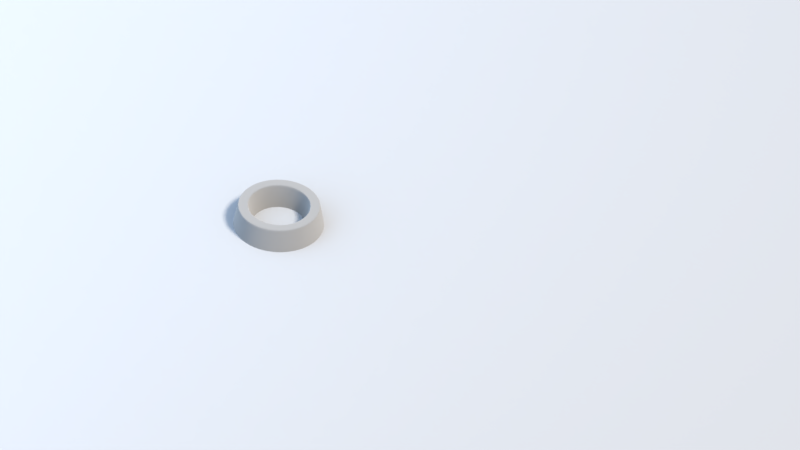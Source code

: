 # Source: logo_blender.blend  (saved by Blender 2.77.0; exported with 4.5.12 LTS)
import bpy
from mathutils import Matrix  # noqa: F401  (used for matrix-valued properties, if any)

bpy.ops.wm.read_factory_settings(use_empty=True)
scene = bpy.context.scene
scene.name = 'Scene'

# ---- collections
col_collection_1 = bpy.data.collections.new('Collection 1'); scene.collection.children.link(col_collection_1)

# ---- materials (node trees are filled in below, after node groups)
mat_material_003 = bpy.data.materials.new('Material.003')
mat_material_003.alpha_threshold = 0.0
mat_material_003.roughness = 0.5
mat_material_001 = bpy.data.materials.new('Material.001')
mat_material_001.alpha_threshold = 0.0
mat_material_001.roughness = 0.5
mat_material_002 = bpy.data.materials.new('Material.002')
mat_material_002.alpha_threshold = 0.0
mat_material_002.roughness = 0.5

# ---- material node trees
mat_material_003.use_nodes = True; mat_material_003.node_tree.nodes.clear()
_N = mat_material_003.node_tree.nodes; _L = mat_material_003.node_tree.links
n0 = _N.new('ShaderNodeOutputMaterial'); n0.name = 'Material Output'; n0.location = (300, 300)
n1 = _N.new('ShaderNodeEmission'); n1.name = 'Emission'; n1.location = (10, 300)
n1.inputs[0].default_value = (0.3953, 0.5577, 0.8, 1.0)
n1.inputs[1].default_value = 4.0
_L.new(n1.outputs[0], n0.inputs[0])
n0.is_active_output = True
mat_material_001.use_nodes = True; mat_material_001.node_tree.nodes.clear()
_N = mat_material_001.node_tree.nodes; _L = mat_material_001.node_tree.links
n0 = _N.new('ShaderNodeOutputMaterial'); n0.name = 'Material Output'; n0.location = (300, 300)
n1 = _N.new('ShaderNodeBsdfDiffuse'); n1.name = 'Diffuse BSDF'; n1.location = (10, 300)
n1.inputs[0].default_value = (0.3751, 0.3751, 0.3751, 1.0)
n1.inputs[1].default_value = 1.0
_L.new(n1.outputs[0], n0.inputs[0])
n0.is_active_output = True
mat_material_002.use_nodes = True; mat_material_002.node_tree.nodes.clear()
_N = mat_material_002.node_tree.nodes; _L = mat_material_002.node_tree.links
n0 = _N.new('ShaderNodeOutputMaterial'); n0.name = 'Material Output'; n0.location = (300, 300)
n1 = _N.new('ShaderNodeBsdfDiffuse'); n1.name = 'Diffuse BSDF'; n1.location = (10, 300)
n1.inputs[0].default_value = (0.2668, 0.255, 0.2386, 1.0)
n1.inputs[1].default_value = 1.0
_L.new(n1.outputs[0], n0.inputs[0])
n0.is_active_output = True

# ---- world
world_world = bpy.data.worlds.new('World'); scene.world = world_world
world_world.color = (0.6515, 0.7735, 1.0)
world_world.use_sun_shadow = False
world_world.sun_shadow_jitter_overblur = 0.0
world_world.cycles.sampling_method = 'MANUAL'
world_world.light_settings.ao_factor = 0.4
world_world.light_settings.distance = 1.0

# ---- cameras
cam_camera = bpy.data.cameras.new('Camera')
cam_camera.type = 'ORTHO'
cam_camera.clip_end = 100.0
cam_camera.lens = 22.93
cam_camera.sensor_width = 32.0
cam_camera.sensor_height = 18.0
cam_camera.ortho_scale = 50.51
cam_camera.dof.focus_distance = 0.0

# ---- lights
light_sun = bpy.data.lights.new('Sun', 'SUN')
light_sun.color = (1.0, 0.9345, 0.8472)
light_sun.transmission_factor = 0.0
light_sun.angle = 0.1993
light_sun.energy = 5.0
light_sun.shadow_buffer_clip_start = 0.5
light_sun.shadow_soft_size = 0.1
light_sun.shadow_cascade_max_distance = 1000.0

# ---- meshes
me_plane_001 = bpy.data.meshes.new('Plane.001')
me_plane_001.from_pydata([(-1.0, -1.0, 0.0), (1.0, -1.0, 0.0), (-1.0, 1.0, 0.0), (1.0, 1.0, 0.0)], [], [(0, 1, 3, 2)])
me_plane_001.materials.append(mat_material_003)
me_plane_001.use_remesh_preserve_volume = False
me_plane_001.use_remesh_preserve_attributes = False
me_plane_001.use_mirror_vertex_groups = False
me_plane_001.update()
me_plane = bpy.data.meshes.new('Plane')
me_plane.from_pydata([(-1.0, -1.0, 0.0), (1.0, -1.0, 0.0), (-1.0, 1.0, 0.0), (1.0, 1.0, 0.0)], [], [(0, 1, 3, 2)])
me_plane.materials.append(mat_material_001)
me_plane.use_remesh_preserve_volume = False
me_plane.use_remesh_preserve_attributes = False
me_plane.use_mirror_vertex_groups = False
me_plane.update()
me_cylinder = bpy.data.meshes.new('Cylinder')
me_cylinder.from_pydata([(1.207e-06, 2.888, -0.06587), (1.048e-06, 2.605, 1.76), (0.2831, 2.874, -0.06587), (0.2553, 2.592, 1.76), (0.5635, 2.833, -0.06587), (0.5081, 2.554, 1.76), (0.8384, 2.764, -0.06587), (0.756, 2.492, 1.76), (1.105, 2.668, -0.06587), (0.9967, 2.406, 1.76), (1.362, 2.547, -0.06587), (1.228, 2.297, 1.76), (1.605, 2.402, -0.06587), (1.447, 2.166, 1.76), (1.832, 2.233, -0.06587), (1.652, 2.013, 1.76), (2.042, 2.042, -0.06587), (1.842, 1.842, 1.76), (2.233, 1.832, -0.06587), (2.013, 1.652, 1.76), (2.402, 1.605, -0.06587), (2.166, 1.447, 1.76), (2.547, 1.362, -0.06587), (2.297, 1.228, 1.76), (2.668, 1.105, -0.06587), (2.406, 0.9967, 1.76), (2.764, 0.8384, -0.06587), (2.492, 0.756, 1.76), (2.833, 0.5635, -0.06587), (2.554, 0.5081, 1.76), (2.874, 0.2831, -0.06587), (2.592, 0.2553, 1.76), (2.888, -8.048e-09, -0.06587), (2.605, -2.653e-08, 1.76), (2.874, -0.2831, -0.06587), (2.592, -0.2553, 1.76), (2.833, -0.5635, -0.06587), (2.554, -0.5081, 1.76), (2.764, -0.8384, -0.06587), (2.492, -0.756, 1.76), (2.668, -1.105, -0.06587), (2.406, -0.9967, 1.76), (2.547, -1.362, -0.06587), (2.297, -1.228, 1.76), (2.402, -1.605, -0.06587), (2.166, -1.447, 1.76), (2.233, -1.832, -0.06587), (2.013, -1.652, 1.76), (2.042, -2.042, -0.06587), (1.842, -1.842, 1.76), (1.832, -2.233, -0.06587), (1.652, -2.013, 1.76), (1.605, -2.402, -0.06587), (1.447, -2.166, 1.76), (1.362, -2.547, -0.06587), (1.228, -2.297, 1.76), (1.105, -2.668, -0.06587), (0.9967, -2.406, 1.76), (0.8384, -2.764, -0.06587), (0.756, -2.492, 1.76), (0.5635, -2.833, -0.06587), (0.5081, -2.554, 1.76), (0.2831, -2.874, -0.06587), (0.2553, -2.592, 1.76), (-1.112e-06, -2.888, -0.06587), (-1.042e-06, -2.605, 1.76), (-0.2831, -2.874, -0.06587), (-0.2553, -2.592, 1.76), (-0.5635, -2.833, -0.06587), (-0.5081, -2.554, 1.76), (-0.8384, -2.764, -0.06587), (-0.7561, -2.492, 1.76), (-1.105, -2.668, -0.06587), (-0.9967, -2.406, 1.76), (-1.362, -2.547, -0.06587), (-1.228, -2.297, 1.76), (-1.605, -2.402, -0.06587), (-1.447, -2.166, 1.76), (-1.832, -2.233, -0.06587), (-1.652, -2.013, 1.76), (-2.042, -2.042, -0.06587), (-1.842, -1.842, 1.76), (-2.233, -1.832, -0.06587), (-2.013, -1.652, 1.76), (-2.402, -1.605, -0.06587), (-2.166, -1.447, 1.76), (-2.547, -1.362, -0.06587), (-2.297, -1.228, 1.76), (-2.668, -1.105, -0.06587), (-2.406, -0.9967, 1.76), (-2.764, -0.8384, -0.06587), (-2.492, -0.756, 1.76), (-2.833, -0.5635, -0.06587), (-2.554, -0.5081, 1.76), (-2.874, -0.2831, -0.06587), (-2.592, -0.2553, 1.76), (-2.888, -8.803e-07, -0.06587), (-2.605, -8.131e-07, 1.76), (-2.874, 0.2831, -0.06587), (-2.592, 0.2553, 1.76), (-2.833, 0.5635, -0.06587), (-2.554, 0.5081, 1.76), (-2.764, 0.8384, -0.06587), (-2.492, 0.756, 1.76), (-2.668, 1.105, -0.06587), (-2.406, 0.9967, 1.76), (-2.547, 1.362, -0.06587), (-2.297, 1.228, 1.76), (-2.402, 1.605, -0.06587), (-2.166, 1.447, 1.76), (-2.233, 1.832, -0.06587), (-2.013, 1.652, 1.76), (-2.042, 2.042, -0.06587), (-1.842, 1.842, 1.76), (-1.832, 2.233, -0.06587), (-1.652, 2.013, 1.76), (-1.605, 2.402, -0.06587), (-1.447, 2.166, 1.76), (-1.362, 2.547, -0.06587), (-1.228, 2.297, 1.76), (-1.105, 2.668, -0.06587), (-0.9967, 2.406, 1.76), (-0.8384, 2.764, -0.06587), (-0.7561, 2.492, 1.76), (-0.5635, 2.833, -0.06587), (-0.5081, 2.554, 1.76), (-0.2831, 2.874, -0.06587), (-0.2553, 2.592, 1.76), (0.1933, 1.962, 1.76), (6.688e-07, 1.972, 1.76), (0.3846, 1.934, 1.76), (0.5723, 1.887, 1.76), (0.7545, 1.822, 1.76), (0.9294, 1.739, 1.76), (1.095, 1.639, 1.76), (1.251, 1.524, 1.76), (1.394, 1.394, 1.76), (1.524, 1.251, 1.76), (1.639, 1.095, 1.76), (1.739, 0.9294, 1.76), (1.822, 0.7545, 1.76), (1.887, 0.5723, 1.76), (1.934, 0.3846, 1.76), (1.962, 0.1933, 1.76), (1.972, -8.4e-08, 1.76), (1.962, -0.1933, 1.76), (1.934, -0.3846, 1.76), (1.887, -0.5723, 1.76), (1.822, -0.7545, 1.76), (1.739, -0.9294, 1.76), (1.639, -1.095, 1.76), (1.524, -1.251, 1.76), (1.394, -1.394, 1.76), (1.251, -1.524, 1.76), (1.095, -1.639, 1.76), (0.9294, -1.739, 1.76), (0.7545, -1.822, 1.76), (0.5723, -1.887, 1.76), (0.3846, -1.934, 1.76), (0.1933, -1.962, 1.76), (-9.137e-07, -1.972, 1.76), (-0.1933, -1.962, 1.76), (-0.3846, -1.934, 1.76), (-0.5723, -1.887, 1.76), (-0.7545, -1.822, 1.76), (-0.9294, -1.739, 1.76), (-1.095, -1.639, 1.76), (-1.251, -1.524, 1.76), (-1.394, -1.394, 1.76), (-1.524, -1.251, 1.76), (-1.639, -1.095, 1.76), (-1.739, -0.9294, 1.76), (-1.822, -0.7545, 1.76), (-1.887, -0.5723, 1.76), (-1.934, -0.3846, 1.76), (-1.962, -0.1933, 1.76), (-1.972, -6.794e-07, 1.76), (-1.962, 0.1933, 1.76), (-1.934, 0.3846, 1.76), (-1.887, 0.5723, 1.76), (-1.822, 0.7545, 1.76), (-1.739, 0.9294, 1.76), (-1.639, 1.095, 1.76), (-1.524, 1.251, 1.76), (-1.394, 1.394, 1.76), (-1.251, 1.524, 1.76), (-1.095, 1.639, 1.76), (-0.9294, 1.739, 1.76), (-0.7545, 1.822, 1.76), (-0.5723, 1.887, 1.76), (-0.3846, 1.934, 1.76), (-0.1933, 1.962, 1.76), (0.163, 1.655, -0.07874), (4.789e-07, 1.663, -0.07874), (0.3244, 1.631, -0.07874), (0.4827, 1.591, -0.07874), (0.6363, 1.536, -0.07874), (0.7838, 1.466, -0.07874), (0.9238, 1.383, -0.07874), (1.055, 1.285, -0.07874), (1.176, 1.176, -0.07874), (1.285, 1.055, -0.07874), (1.383, 0.9238, -0.07874), (1.466, 0.7838, -0.07874), (1.536, 0.6363, -0.07874), (1.591, 0.4827, -0.07874), (1.631, 0.3244, -0.07874), (1.655, 0.163, -0.07874), (1.663, -1.047e-07, -0.07874), (1.655, -0.163, -0.07874), (1.631, -0.3244, -0.07874), (1.591, -0.4827, -0.07874), (1.536, -0.6363, -0.07874), (1.466, -0.7838, -0.07874), (1.383, -0.9238, -0.07874), (1.285, -1.055, -0.07874), (1.176, -1.176, -0.07874), (1.055, -1.285, -0.07874), (0.9238, -1.383, -0.07874), (0.7838, -1.466, -0.07874), (0.6363, -1.536, -0.07874), (0.4827, -1.591, -0.07874), (0.3244, -1.631, -0.07874), (0.163, -1.655, -0.07874), (-8.558e-07, -1.663, -0.07874), (-0.163, -1.655, -0.07874), (-0.3244, -1.631, -0.07874), (-0.4827, -1.591, -0.07874), (-0.6363, -1.536, -0.07874), (-0.7838, -1.466, -0.07874), (-0.9238, -1.383, -0.07874), (-1.055, -1.285, -0.07874), (-1.176, -1.176, -0.07874), (-1.285, -1.055, -0.07874), (-1.383, -0.9238, -0.07874), (-1.466, -0.7838, -0.07874), (-1.536, -0.6363, -0.07874), (-1.591, -0.4827, -0.07874), (-1.631, -0.3244, -0.07874), (-1.655, -0.163, -0.07874), (-1.663, -6.068e-07, -0.07874), (-1.655, 0.163, -0.07874), (-1.631, 0.3244, -0.07874), (-1.591, 0.4827, -0.07874), (-1.536, 0.6363, -0.07874), (-1.466, 0.7838, -0.07874), (-1.383, 0.9238, -0.07874), (-1.285, 1.055, -0.07874), (-1.176, 1.176, -0.07874), (-1.055, 1.285, -0.07874), (-0.9238, 1.383, -0.07874), (-0.7838, 1.466, -0.07874), (-0.6363, 1.536, -0.07874), (-0.4827, 1.591, -0.07874), (-0.3244, 1.631, -0.07874), (-0.163, 1.655, -0.07874), (1.057e-06, 2.621, 1.654), (0.2569, 2.608, 1.654), (0.5113, 2.571, 1.654), (0.7608, 2.508, 1.654), (1.003, 2.422, 1.654), (1.236, 2.312, 1.654), (1.456, 2.179, 1.654), (1.663, 2.026, 1.654), (1.853, 1.853, 1.654), (2.026, 1.663, 1.654), (2.179, 1.456, 1.654), (2.312, 1.236, 1.654), (2.422, 1.003, 1.654), (2.508, 0.7608, 1.654), (2.571, 0.5113, 1.654), (2.608, 0.2569, 1.654), (2.621, -2.545e-08, 1.654), (2.608, -0.2569, 1.654), (2.571, -0.5113, 1.654), (2.508, -0.7608, 1.654), (2.422, -1.003, 1.654), (2.312, -1.236, 1.654), (2.179, -1.456, 1.654), (2.026, -1.663, 1.654), (1.853, -1.853, 1.654), (1.663, -2.026, 1.654), (1.456, -2.179, 1.654), (1.236, -2.312, 1.654), (1.003, -2.422, 1.654), (0.7608, -2.508, 1.654), (0.5113, -2.571, 1.654), (0.2569, -2.608, 1.654), (-1.046e-06, -2.621, 1.654), (-0.2569, -2.608, 1.654), (-0.5113, -2.571, 1.654), (-0.7608, -2.508, 1.654), (-1.003, -2.422, 1.654), (-1.236, -2.312, 1.654), (-1.456, -2.179, 1.654), (-1.663, -2.026, 1.654), (-1.853, -1.853, 1.654), (-2.026, -1.663, 1.654), (-2.179, -1.456, 1.654), (-2.312, -1.236, 1.654), (-2.422, -1.003, 1.654), (-2.508, -0.7608, 1.654), (-2.571, -0.5113, 1.654), (-2.608, -0.2569, 1.654), (-2.621, -8.17e-07, 1.654), (-2.608, 0.2569, 1.654), (-2.571, 0.5113, 1.654), (-2.508, 0.7608, 1.654), (-2.422, 1.003, 1.654), (-2.312, 1.236, 1.654), (-2.179, 1.456, 1.654), (-2.026, 1.663, 1.654), (-1.853, 1.853, 1.654), (-1.663, 2.026, 1.654), (-1.456, 2.179, 1.654), (-1.236, 2.312, 1.654), (-1.003, 2.421, 1.654), (-0.7608, 2.508, 1.654), (-0.5113, 2.571, 1.654), (-0.2569, 2.608, 1.654), (0.27, 2.741, 0.7939), (0.5374, 2.702, 0.7939), (0.7996, 2.636, 0.7939), (1.054, 2.545, 0.7939), (1.299, 2.429, 0.7939), (1.53, 2.29, 0.7939), (1.748, 2.129, 0.7939), (1.948, 1.948, 0.7939), (2.129, 1.748, 0.7939), (2.29, 1.53, 0.7939), (2.429, 1.299, 0.7939), (2.545, 1.054, 0.7939), (2.636, 0.7996, 0.7939), (2.702, 0.5374, 0.7939), (2.741, 0.27, 0.7939), (2.755, -1.675e-08, 0.7939), (2.741, -0.27, 0.7939), (2.702, -0.5374, 0.7939), (2.636, -0.7996, 0.7939), (2.545, -1.054, 0.7939), (2.429, -1.299, 0.7939), (2.29, -1.53, 0.7939), (2.129, -1.748, 0.7939), (1.948, -1.948, 0.7939), (1.748, -2.129, 0.7939), (1.53, -2.29, 0.7939), (1.299, -2.429, 0.7939), (1.054, -2.545, 0.7939), (0.7996, -2.636, 0.7939), (0.5374, -2.702, 0.7939), (0.27, -2.741, 0.7939), (-1.079e-06, -2.755, 0.7939), (-0.27, -2.741, 0.7939), (-0.5374, -2.702, 0.7939), (-0.7996, -2.636, 0.7939), (-1.054, -2.545, 0.7939), (-1.299, -2.429, 0.7939), (-1.53, -2.29, 0.7939), (-1.748, -2.129, 0.7939), (-1.948, -1.948, 0.7939), (-2.129, -1.748, 0.7939), (-2.29, -1.53, 0.7939), (-2.429, -1.299, 0.7939), (-2.545, -1.054, 0.7939), (-2.636, -0.7996, 0.7939), (-2.702, -0.5374, 0.7939), (-2.741, -0.27, 0.7939), (-2.755, -8.486e-07, 0.7939), (-2.741, 0.27, 0.7939), (-2.702, 0.5374, 0.7939), (-2.636, 0.7996, 0.7939), (-2.545, 1.054, 0.7939), (-2.429, 1.299, 0.7939), (-2.29, 1.53, 0.7939), (-2.129, 1.748, 0.7939), (-1.948, 1.948, 0.7939), (-1.748, 2.129, 0.7939), (-1.53, 2.29, 0.7939), (-1.299, 2.429, 0.7939), (-1.054, 2.545, 0.7939), (-0.7996, 2.636, 0.7939), (-0.5374, 2.702, 0.7939), (-0.27, 2.741, 0.7939), (1.132e-06, 2.755, 0.7939), (-1.919, -0.3817, 1.67), (-1.947, -0.1918, 1.67), (1.808, -0.7487, 1.67), (1.726, -0.9223, 1.67), (-1.957, -6.759e-07, 1.67), (1.627, -1.087, 1.67), (-1.947, 0.1918, 1.67), (1.512, -1.241, 1.67), (-1.919, 0.3817, 1.67), (1.384, -1.384, 1.67), (-1.872, 0.568, 1.67), (1.241, -1.512, 1.67), (-1.808, 0.7487, 1.67), (1.087, -1.627, 1.67), (-1.726, 0.9223, 1.67), (0.9223, -1.726, 1.67), (6.596e-07, 1.957, 1.67), (0.1918, 1.947, 1.67), (-1.627, 1.087, 1.67), (0.7487, -1.808, 1.67), (0.3817, 1.919, 1.67), (-1.512, 1.241, 1.67), (0.568, -1.872, 1.67), (0.568, 1.872, 1.67), (-1.384, 1.383, 1.67), (0.3817, -1.919, 1.67), (0.7487, 1.808, 1.67), (-1.241, 1.512, 1.67), (0.1918, -1.947, 1.67), (0.9223, 1.726, 1.67), (-1.087, 1.627, 1.67), (-9.109e-07, -1.957, 1.67), (1.087, 1.627, 1.67), (-0.9223, 1.726, 1.67), (-0.1918, -1.947, 1.67), (1.241, 1.512, 1.67), (-0.7487, 1.808, 1.67), (-0.3817, -1.919, 1.67), (1.384, 1.384, 1.67), (-0.568, 1.872, 1.67), (-0.568, -1.872, 1.67), (1.512, 1.241, 1.67), (-0.3817, 1.919, 1.67), (-0.7487, -1.808, 1.67), (1.627, 1.087, 1.67), (-0.1918, 1.947, 1.67), (-0.9223, -1.726, 1.67), (1.726, 0.9223, 1.67), (-1.087, -1.627, 1.67), (1.808, 0.7487, 1.67), (-1.241, -1.512, 1.67), (1.872, 0.568, 1.67), (-1.384, -1.383, 1.67), (1.919, 0.3817, 1.67), (-1.512, -1.241, 1.67), (1.947, 0.1918, 1.67), (-1.627, -1.087, 1.67), (1.957, -8.501e-08, 1.67), (-1.726, -0.9223, 1.67), (1.947, -0.1918, 1.67), (-1.808, -0.7487, 1.67), (1.919, -0.3817, 1.67), (-1.872, -0.568, 1.67), (1.872, -0.568, 1.67), (-1.775, -0.353, 0.7958), (1.672, -0.6925, 0.7958), (5.692e-07, 1.81, 0.7958), (-1.801, -0.1774, 0.7958), (1.596, -0.8531, 0.7958), (-1.81, -6.414e-07, 0.7958), (1.505, -1.005, 0.7958), (-1.801, 0.1774, 0.7958), (1.399, -1.148, 0.7958), (-1.775, 0.353, 0.7958), (1.28, -1.28, 0.7958), (-1.732, 0.5253, 0.7958), (1.148, -1.399, 0.7958), (-1.672, 0.6925, 0.7958), (1.005, -1.505, 0.7958), (-1.596, 0.8531, 0.7958), (0.8531, -1.596, 0.7958), (0.1774, 1.801, 0.7958), (-1.505, 1.005, 0.7958), (0.6925, -1.672, 0.7958), (0.3531, 1.775, 0.7958), (-1.399, 1.148, 0.7958), (0.5253, -1.732, 0.7958), (0.5253, 1.732, 0.7958), (-1.28, 1.28, 0.7958), (0.353, -1.775, 0.7958), (0.6925, 1.672, 0.7958), (-1.148, 1.399, 0.7958), (0.1774, -1.801, 0.7958), (0.8531, 1.596, 0.7958), (-1.005, 1.505, 0.7958), (-8.834e-07, -1.81, 0.7958), (1.005, 1.505, 0.7958), (-0.8531, 1.596, 0.7958), (-0.1774, -1.801, 0.7958), (1.148, 1.399, 0.7958), (-0.6925, 1.672, 0.7958), (-0.3531, -1.775, 0.7958), (1.28, 1.28, 0.7958), (-0.5253, 1.732, 0.7958), (-0.5253, -1.732, 0.7958), (1.399, 1.148, 0.7958), (-0.3531, 1.775, 0.7958), (-0.6925, -1.672, 0.7958), (1.505, 1.005, 0.7958), (-0.1774, 1.801, 0.7958), (-0.8531, -1.596, 0.7958), (1.596, 0.8531, 0.7958), (-1.005, -1.505, 0.7958), (1.672, 0.6925, 0.7958), (-1.148, -1.399, 0.7958), (1.732, 0.5253, 0.7958), (-1.28, -1.28, 0.7958), (1.775, 0.353, 0.7958), (-1.399, -1.148, 0.7958), (1.801, 0.1774, 0.7958), (-1.505, -1.005, 0.7958), (1.81, -9.485e-08, 0.7958), (-1.596, -0.8531, 0.7958), (1.801, -0.1774, 0.7958), (-1.672, -0.6925, 0.7958), (1.775, -0.353, 0.7958), (-1.732, -0.5253, 0.7958), (1.732, -0.5253, 0.7958), (-0.6642, 2.19, 1.76), (-0.4464, 2.244, 1.76), (-0.6642, -2.19, 1.76), (-0.8756, -2.114, 1.76), (1.769, 1.452, 1.76), (1.902, 1.271, 1.76), (-2.114, -0.8756, 1.76), (-2.19, -0.6642, 1.76), (2.244, -0.4464, 1.76), (2.19, -0.6642, 1.76), (-2.018, 1.079, 1.76), (-1.902, 1.271, 1.76), (1.079, -2.018, 1.76), (0.8756, -2.114, 1.76), (-0.2243, 2.277, 1.76), (0.2243, 2.277, 1.76), (0.4464, 2.244, 1.76), (-1.079, -2.018, 1.76), (2.018, 1.079, 1.76), (-2.244, -0.4464, 1.76), (2.114, -0.8756, 1.76), (-1.769, 1.452, 1.76), (0.6642, -2.19, 1.76), (8.585e-07, 2.288, 1.76), (0.6642, 2.19, 1.76), (-1.271, -1.902, 1.76), (2.114, 0.8756, 1.76), (-2.277, -0.2243, 1.76), (2.018, -1.079, 1.76), (-1.618, 1.618, 1.76), (0.4464, -2.244, 1.76), (0.8756, 2.114, 1.76), (-1.452, -1.769, 1.76), (2.19, 0.6642, 1.76), (-2.288, -7.462e-07, 1.76), (1.902, -1.271, 1.76), (-1.452, 1.769, 1.76), (0.2243, -2.277, 1.76), (1.079, 2.018, 1.76), (-1.618, -1.618, 1.76), (2.244, 0.4464, 1.76), (-2.277, 0.2243, 1.76), (1.769, -1.452, 1.76), (-1.271, 1.902, 1.76), (-9.781e-07, -2.288, 1.76), (1.271, 1.902, 1.76), (-1.769, -1.452, 1.76), (2.277, 0.2243, 1.76), (-2.244, 0.4464, 1.76), (1.618, -1.618, 1.76), (-1.079, 2.018, 1.76), (-0.2243, -2.277, 1.76), (1.452, 1.769, 1.76), (-1.902, -1.271, 1.76), (2.288, -5.526e-08, 1.76), (-2.19, 0.6642, 1.76), (1.452, -1.769, 1.76), (-0.8756, 2.114, 1.76), (-0.4464, -2.244, 1.76), (1.618, 1.618, 1.76), (-2.018, -1.079, 1.76), (2.277, -0.2243, 1.76), (-2.114, 0.8756, 1.76), (1.271, -1.902, 1.76), (-0.6183, 2.038, 1.76), (-0.6183, -2.038, 1.76), (1.646, 1.351, 1.76), (-1.968, -0.8151, 1.76), (2.089, -0.4155, 1.76), (-1.878, 1.004, 1.76), (1.004, -1.878, 1.76), (0.2088, 2.12, 1.76), (-0.4155, 2.089, 1.76), (-0.8151, -1.968, 1.76), (1.771, 1.183, 1.76), (-2.038, -0.6183, 1.76), (2.038, -0.6183, 1.76), (-1.771, 1.183, 1.76), (0.8151, -1.968, 1.76), (-0.2088, 2.12, 1.76), (0.4155, 2.089, 1.76), (-1.004, -1.878, 1.76), (1.878, 1.004, 1.76), (-2.089, -0.4155, 1.76), (1.968, -0.8151, 1.76), (-1.646, 1.351, 1.76), (0.6183, -2.038, 1.76), (7.637e-07, 2.13, 1.76), (0.6183, 2.038, 1.76), (-1.183, -1.771, 1.76), (1.968, 0.8151, 1.76), (-2.12, -0.2088, 1.76), (1.878, -1.004, 1.76), (-1.506, 1.506, 1.76), (0.4155, -2.089, 1.76), (0.8151, 1.968, 1.76), (-1.351, -1.646, 1.76), (2.038, 0.6183, 1.76), (-2.13, -7.128e-07, 1.76), (1.771, -1.183, 1.76), (-1.351, 1.646, 1.76), (0.2088, -2.12, 1.76), (1.004, 1.878, 1.76), (-1.506, -1.506, 1.76), (2.089, 0.4155, 1.76), (-2.12, 0.2088, 1.76), (1.646, -1.351, 1.76), (-1.183, 1.771, 1.76), (-9.459e-07, -2.13, 1.76), (1.183, 1.771, 1.76), (-1.646, -1.351, 1.76), (2.12, 0.2088, 1.76), (-2.089, 0.4155, 1.76), (1.506, -1.506, 1.76), (-1.004, 1.878, 1.76), (-0.2088, -2.12, 1.76), (1.351, 1.646, 1.76), (-1.771, -1.183, 1.76), (2.13, -6.963e-08, 1.76), (-2.038, 0.6183, 1.76), (1.351, -1.646, 1.76), (-0.8151, 1.968, 1.76), (-0.4155, -2.089, 1.76), (1.506, 1.506, 1.76), (-1.878, -1.004, 1.76), (2.12, -0.2088, 1.76), (-1.968, 0.815, 1.76), (1.183, -1.771, 1.76), (-0.4773, 2.399, 1.76), (-0.9362, -2.26, 1.76), (2.034, 1.359, 1.76), (-2.341, -0.7101, 1.76), (2.341, -0.7101, 1.76), (-2.034, 1.359, 1.76), (0.9362, -2.26, 1.76), (-0.2398, 2.435, 1.76), (0.4772, 2.399, 1.76), (-1.153, -2.157, 1.76), (2.157, 1.153, 1.76), (-2.399, -0.4772, 1.76), (2.26, -0.9362, 1.76), (-1.891, 1.552, 1.76), (0.7101, -2.341, 1.76), (9.533e-07, 2.446, 1.76), (0.7101, 2.341, 1.76), (-1.359, -2.034, 1.76), (2.26, 0.9362, 1.76), (-2.435, -0.2398, 1.76), (2.157, -1.153, 1.76), (-1.73, 1.73, 1.76), (0.4772, -2.399, 1.76), (0.9362, 2.26, 1.76), (-1.552, -1.891, 1.76), (2.341, 0.7101, 1.76), (-2.446, -7.797e-07, 1.76), (2.034, -1.359, 1.76), (-1.552, 1.891, 1.76), (0.2398, -2.435, 1.76), (1.153, 2.157, 1.76), (-1.73, -1.73, 1.76), (2.399, 0.4772, 1.76), (-2.435, 0.2398, 1.76), (1.891, -1.552, 1.76), (-1.359, 2.034, 1.76), (-1.01e-06, -2.446, 1.76), (1.359, 2.034, 1.76), (-1.891, -1.552, 1.76), (2.435, 0.2398, 1.76), (-2.399, 0.4772, 1.76), (1.73, -1.73, 1.76), (-1.153, 2.157, 1.76), (-0.2398, -2.435, 1.76), (1.552, 1.891, 1.76), (-2.034, -1.359, 1.76), (2.446, -4.09e-08, 1.76), (-2.341, 0.7101, 1.76), (1.552, -1.891, 1.76), (-0.9362, 2.26, 1.76), (-0.4772, -2.399, 1.76), (1.73, 1.73, 1.76), (-2.157, -1.153, 1.76), (2.435, -0.2398, 1.76), (-2.26, 0.9361, 1.76), (1.359, -2.034, 1.76), (-0.7101, 2.341, 1.76), (-0.7101, -2.341, 1.76), (1.891, 1.552, 1.76), (-2.26, -0.9362, 1.76), (2.399, -0.4772, 1.76), (-2.157, 1.153, 1.76), (1.153, -2.157, 1.76), (0.2398, 2.435, 1.76)], [], [(256, 1, 3, 257), (257, 3, 5, 258), (258, 5, 7, 259), (259, 7, 9, 260), (260, 9, 11, 261), (261, 11, 13, 262), (262, 13, 15, 263), (263, 15, 17, 264), (264, 17, 19, 265), (265, 19, 21, 266), (266, 21, 23, 267), (267, 23, 25, 268), (268, 25, 27, 269), (269, 27, 29, 270), (270, 29, 31, 271), (271, 31, 33, 272), (272, 33, 35, 273), (273, 35, 37, 274), (274, 37, 39, 275), (275, 39, 41, 276), (276, 41, 43, 277), (277, 43, 45, 278), (278, 45, 47, 279), (279, 47, 49, 280), (280, 49, 51, 281), (281, 51, 53, 282), (282, 53, 55, 283), (283, 55, 57, 284), (284, 57, 59, 285), (285, 59, 61, 286), (286, 61, 63, 287), (287, 63, 65, 288), (288, 65, 67, 289), (289, 67, 69, 290), (290, 69, 71, 291), (291, 71, 73, 292), (292, 73, 75, 293), (293, 75, 77, 294), (294, 77, 79, 295), (295, 79, 81, 296), (296, 81, 83, 297), (297, 83, 85, 298), (298, 85, 87, 299), (299, 87, 89, 300), (300, 89, 91, 301), (301, 91, 93, 302), (302, 93, 95, 303), (303, 95, 97, 304), (304, 97, 99, 305), (305, 99, 101, 306), (306, 101, 103, 307), (307, 103, 105, 308), (308, 105, 107, 309), (309, 107, 109, 310), (310, 109, 111, 311), (311, 111, 113, 312), (312, 113, 115, 313), (313, 115, 117, 314), (314, 117, 119, 315), (315, 119, 121, 316), (316, 121, 123, 317), (317, 123, 125, 318), (584, 576, 189, 190), (318, 125, 127, 319), (319, 127, 1, 256), (382, 319, 256, 383), (451, 448, 238, 239), (585, 577, 163, 164), (586, 578, 137, 138), (587, 579, 172, 173), (588, 580, 146, 147), (589, 581, 181, 182), (590, 582, 155, 156), (591, 584, 190, 191), (592, 583, 128, 130), (593, 585, 164, 165), (594, 586, 138, 139), (595, 587, 173, 174), (596, 588, 147, 148), (597, 589, 182, 183), (598, 590, 156, 157), (599, 591, 191, 129), (600, 592, 130, 131), (601, 593, 165, 166), (602, 594, 139, 140), (603, 595, 174, 175), (604, 596, 148, 149), (605, 597, 183, 184), (606, 598, 157, 158), (607, 600, 131, 132), (608, 601, 166, 167), (609, 602, 140, 141), (610, 603, 175, 176), (611, 604, 149, 150), (612, 605, 184, 185), (613, 606, 158, 159), (614, 607, 132, 133), (615, 608, 167, 168), (616, 609, 141, 142), (617, 610, 176, 177), (618, 611, 150, 151), (619, 612, 185, 186), (620, 613, 159, 160), (621, 614, 133, 134), (622, 615, 168, 169), (623, 616, 142, 143), (624, 617, 177, 178), (625, 618, 151, 152), (626, 619, 186, 187), (627, 620, 160, 161), (628, 621, 134, 135), (629, 622, 169, 170), (630, 623, 143, 144), (631, 624, 178, 179), (632, 625, 152, 153), (633, 626, 187, 188), (634, 627, 161, 162), (635, 628, 135, 136), (636, 629, 170, 171), (637, 630, 144, 145), (638, 631, 179, 180), (639, 632, 153, 154), (576, 633, 188, 189), (577, 634, 162, 163), (578, 635, 136, 137), (579, 636, 171, 172), (580, 637, 145, 146), (581, 638, 180, 181), (583, 599, 129, 128), (582, 639, 154, 155), (381, 318, 319, 382), (452, 449, 212, 213), (453, 451, 239, 240), (454, 452, 213, 214), (455, 453, 240, 241), (456, 454, 214, 215), (457, 455, 241, 242), (458, 456, 215, 216), (459, 457, 242, 243), (460, 458, 216, 217), (461, 459, 243, 244), (462, 460, 217, 218), (463, 461, 244, 245), (464, 462, 218, 219), (465, 450, 193, 192), (466, 463, 245, 246), (467, 464, 219, 220), (468, 465, 192, 194), (469, 466, 246, 247), (470, 467, 220, 221), (471, 468, 194, 195), (472, 469, 247, 248), (473, 470, 221, 222), (474, 471, 195, 196), (475, 472, 248, 249), (476, 473, 222, 223), (477, 474, 196, 197), (478, 475, 249, 250), (479, 476, 223, 224), (480, 477, 197, 198), (481, 478, 250, 251), (482, 479, 224, 225), (483, 480, 198, 199), (484, 481, 251, 252), (485, 482, 225, 226), (486, 483, 199, 200), (487, 484, 252, 253), (488, 485, 226, 227), (489, 486, 200, 201), (490, 487, 253, 254), (491, 488, 227, 228), (492, 489, 201, 202), (493, 490, 254, 255), (494, 491, 228, 229), (495, 492, 202, 203), (450, 493, 255, 193), (496, 494, 229, 230), (497, 495, 203, 204), (498, 496, 230, 231), (499, 497, 204, 205), (500, 498, 231, 232), (501, 499, 205, 206), (502, 500, 232, 233), (503, 501, 206, 207), (504, 502, 233, 234), (505, 503, 207, 208), (506, 504, 234, 235), (507, 505, 208, 209), (508, 506, 235, 236), (509, 507, 209, 210), (510, 508, 236, 237), (511, 509, 210, 211), (448, 510, 237, 238), (449, 511, 211, 212), (380, 317, 318, 381), (379, 316, 317, 380), (378, 315, 316, 379), (377, 314, 315, 378), (376, 313, 314, 377), (375, 312, 313, 376), (374, 311, 312, 375), (373, 310, 311, 374), (372, 309, 310, 373), (371, 308, 309, 372), (370, 307, 308, 371), (369, 306, 307, 370), (368, 305, 306, 369), (367, 304, 305, 368), (366, 303, 304, 367), (365, 302, 303, 366), (364, 301, 302, 365), (363, 300, 301, 364), (362, 299, 300, 363), (361, 298, 299, 362), (360, 297, 298, 361), (359, 296, 297, 360), (358, 295, 296, 359), (357, 294, 295, 358), (356, 293, 294, 357), (355, 292, 293, 356), (354, 291, 292, 355), (353, 290, 291, 354), (352, 289, 290, 353), (351, 288, 289, 352), (350, 287, 288, 351), (349, 286, 287, 350), (348, 285, 286, 349), (347, 284, 285, 348), (346, 283, 284, 347), (345, 282, 283, 346), (344, 281, 282, 345), (343, 280, 281, 344), (342, 279, 280, 343), (341, 278, 279, 342), (340, 277, 278, 341), (339, 276, 277, 340), (338, 275, 276, 339), (337, 274, 275, 338), (336, 273, 274, 337), (335, 272, 273, 336), (334, 271, 272, 335), (333, 270, 271, 334), (332, 269, 270, 333), (331, 268, 269, 332), (330, 267, 268, 331), (329, 266, 267, 330), (328, 265, 266, 329), (327, 264, 265, 328), (326, 263, 264, 327), (325, 262, 263, 326), (324, 261, 262, 325), (323, 260, 261, 324), (322, 259, 260, 323), (321, 258, 259, 322), (320, 257, 258, 321), (383, 256, 257, 320), (0, 383, 320, 2), (2, 320, 321, 4), (4, 321, 322, 6), (6, 322, 323, 8), (8, 323, 324, 10), (10, 324, 325, 12), (12, 325, 326, 14), (14, 326, 327, 16), (16, 327, 328, 18), (18, 328, 329, 20), (20, 329, 330, 22), (22, 330, 331, 24), (24, 331, 332, 26), (26, 332, 333, 28), (28, 333, 334, 30), (30, 334, 335, 32), (32, 335, 336, 34), (34, 336, 337, 36), (36, 337, 338, 38), (38, 338, 339, 40), (40, 339, 340, 42), (42, 340, 341, 44), (44, 341, 342, 46), (46, 342, 343, 48), (48, 343, 344, 50), (50, 344, 345, 52), (52, 345, 346, 54), (54, 346, 347, 56), (56, 347, 348, 58), (58, 348, 349, 60), (60, 349, 350, 62), (62, 350, 351, 64), (64, 351, 352, 66), (66, 352, 353, 68), (68, 353, 354, 70), (70, 354, 355, 72), (72, 355, 356, 74), (74, 356, 357, 76), (76, 357, 358, 78), (78, 358, 359, 80), (80, 359, 360, 82), (82, 360, 361, 84), (84, 361, 362, 86), (86, 362, 363, 88), (88, 363, 364, 90), (90, 364, 365, 92), (92, 365, 366, 94), (94, 366, 367, 96), (96, 367, 368, 98), (98, 368, 369, 100), (100, 369, 370, 102), (102, 370, 371, 104), (104, 371, 372, 106), (106, 372, 373, 108), (108, 373, 374, 110), (110, 374, 375, 112), (112, 375, 376, 114), (114, 376, 377, 116), (116, 377, 378, 118), (118, 378, 379, 120), (120, 379, 380, 122), (122, 380, 381, 124), (124, 381, 382, 126), (126, 382, 383, 0), (148, 147, 447, 386), (174, 173, 446, 384), (147, 146, 445, 447), (173, 172, 444, 446), (146, 145, 443, 445), (172, 171, 442, 444), (145, 144, 441, 443), (171, 170, 440, 442), (144, 143, 439, 441), (170, 169, 438, 440), (143, 142, 437, 439), (169, 168, 436, 438), (142, 141, 435, 437), (168, 167, 434, 436), (141, 140, 433, 435), (167, 166, 432, 434), (140, 139, 431, 433), (166, 165, 430, 432), (129, 191, 429, 400), (139, 138, 428, 431), (165, 164, 427, 430), (191, 190, 426, 429), (138, 137, 425, 428), (164, 163, 424, 427), (190, 189, 423, 426), (137, 136, 422, 425), (163, 162, 421, 424), (189, 188, 420, 423), (136, 135, 419, 422), (162, 161, 418, 421), (188, 187, 417, 420), (135, 134, 416, 419), (161, 160, 415, 418), (187, 186, 414, 417), (134, 133, 413, 416), (160, 159, 412, 415), (186, 185, 411, 414), (133, 132, 410, 413), (159, 158, 409, 412), (185, 184, 408, 411), (132, 131, 407, 410), (158, 157, 406, 409), (184, 183, 405, 408), (131, 130, 404, 407), (157, 156, 403, 406), (183, 182, 402, 405), (130, 128, 401, 404), (156, 155, 399, 403), (182, 181, 398, 402), (128, 129, 400, 401), (155, 154, 397, 399), (181, 180, 396, 398), (154, 153, 395, 397), (180, 179, 394, 396), (153, 152, 393, 395), (179, 178, 392, 394), (152, 151, 391, 393), (178, 177, 390, 392), (151, 150, 389, 391), (177, 176, 388, 390), (150, 149, 387, 389), (176, 175, 385, 388), (149, 148, 386, 387), (175, 174, 384, 385), (386, 447, 511, 449), (384, 446, 510, 448), (447, 445, 509, 511), (446, 444, 508, 510), (445, 443, 507, 509), (444, 442, 506, 508), (443, 441, 505, 507), (442, 440, 504, 506), (441, 439, 503, 505), (440, 438, 502, 504), (439, 437, 501, 503), (438, 436, 500, 502), (437, 435, 499, 501), (436, 434, 498, 500), (435, 433, 497, 499), (434, 432, 496, 498), (433, 431, 495, 497), (432, 430, 494, 496), (400, 429, 493, 450), (431, 428, 492, 495), (430, 427, 491, 494), (429, 426, 490, 493), (428, 425, 489, 492), (427, 424, 488, 491), (426, 423, 487, 490), (425, 422, 486, 489), (424, 421, 485, 488), (423, 420, 484, 487), (422, 419, 483, 486), (421, 418, 482, 485), (420, 417, 481, 484), (419, 416, 480, 483), (418, 415, 479, 482), (417, 414, 478, 481), (416, 413, 477, 480), (415, 412, 476, 479), (414, 411, 475, 478), (413, 410, 474, 477), (412, 409, 473, 476), (411, 408, 472, 475), (410, 407, 471, 474), (409, 406, 470, 473), (408, 405, 469, 472), (407, 404, 468, 471), (406, 403, 467, 470), (405, 402, 466, 469), (404, 401, 465, 468), (403, 399, 464, 467), (402, 398, 463, 466), (401, 400, 450, 465), (399, 397, 462, 464), (398, 396, 461, 463), (397, 395, 460, 462), (396, 394, 459, 461), (395, 393, 458, 460), (394, 392, 457, 459), (393, 391, 456, 458), (392, 390, 455, 457), (391, 389, 454, 456), (390, 388, 453, 455), (389, 387, 452, 454), (388, 385, 451, 453), (387, 386, 449, 452), (385, 384, 448, 451), (702, 695, 575, 524), (703, 655, 535, 527), (701, 694, 574, 522), (700, 693, 573, 520), (699, 692, 572, 518), (698, 691, 571, 516), (697, 690, 570, 514), (696, 689, 569, 512), (695, 688, 568, 575), (694, 687, 567, 574), (693, 686, 566, 573), (692, 685, 565, 572), (691, 684, 564, 571), (690, 683, 563, 570), (689, 682, 562, 569), (688, 681, 561, 568), (687, 680, 560, 567), (686, 679, 559, 566), (685, 678, 558, 565), (684, 677, 557, 564), (683, 676, 556, 563), (682, 675, 555, 562), (681, 674, 554, 561), (680, 673, 553, 560), (679, 672, 552, 559), (678, 671, 551, 558), (677, 670, 550, 557), (676, 669, 549, 556), (675, 668, 548, 555), (674, 667, 547, 554), (673, 666, 546, 553), (672, 665, 545, 552), (671, 664, 544, 551), (670, 663, 543, 550), (669, 662, 542, 549), (668, 661, 541, 548), (667, 660, 540, 547), (666, 659, 539, 546), (665, 658, 538, 545), (664, 657, 537, 544), (663, 656, 536, 543), (662, 654, 534, 542), (661, 653, 533, 541), (660, 652, 532, 540), (659, 651, 531, 539), (658, 650, 530, 538), (657, 649, 529, 537), (656, 648, 528, 536), (655, 647, 526, 535), (654, 646, 525, 534), (653, 645, 523, 533), (652, 644, 521, 532), (651, 643, 519, 531), (650, 642, 517, 530), (649, 641, 515, 529), (648, 703, 527, 528), (647, 640, 513, 526), (646, 702, 524, 525), (645, 701, 522, 523), (644, 700, 520, 521), (643, 699, 518, 519), (642, 698, 516, 517), (641, 697, 514, 515), (640, 696, 512, 513), (524, 575, 639, 582), (527, 535, 599, 583), (522, 574, 638, 581), (520, 573, 637, 580), (518, 572, 636, 579), (516, 571, 635, 578), (514, 570, 634, 577), (512, 569, 633, 576), (575, 568, 632, 639), (574, 567, 631, 638), (573, 566, 630, 637), (572, 565, 629, 636), (571, 564, 628, 635), (570, 563, 627, 634), (569, 562, 626, 633), (568, 561, 625, 632), (567, 560, 624, 631), (566, 559, 623, 630), (565, 558, 622, 629), (564, 557, 621, 628), (563, 556, 620, 627), (562, 555, 619, 626), (561, 554, 618, 625), (560, 553, 617, 624), (559, 552, 616, 623), (558, 551, 615, 622), (557, 550, 614, 621), (556, 549, 613, 620), (555, 548, 612, 619), (554, 547, 611, 618), (553, 546, 610, 617), (552, 545, 609, 616), (551, 544, 608, 615), (550, 543, 607, 614), (549, 542, 606, 613), (548, 541, 605, 612), (547, 540, 604, 611), (546, 539, 603, 610), (545, 538, 602, 609), (544, 537, 601, 608), (543, 536, 600, 607), (542, 534, 598, 606), (541, 533, 597, 605), (540, 532, 596, 604), (539, 531, 595, 603), (538, 530, 594, 602), (537, 529, 593, 601), (536, 528, 592, 600), (535, 526, 591, 599), (534, 525, 590, 598), (533, 523, 589, 597), (532, 521, 588, 596), (531, 519, 587, 595), (530, 517, 586, 594), (529, 515, 585, 593), (528, 527, 583, 592), (526, 513, 584, 591), (525, 524, 582, 590), (523, 522, 581, 589), (521, 520, 580, 588), (519, 518, 579, 587), (517, 516, 578, 586), (515, 514, 577, 585), (513, 512, 576, 584), (125, 123, 696, 640), (73, 71, 697, 641), (21, 19, 698, 642), (91, 89, 699, 643), (39, 37, 700, 644), (109, 107, 701, 645), (57, 55, 702, 646), (127, 125, 640, 647), (5, 3, 703, 648), (75, 73, 641, 649), (23, 21, 642, 650), (93, 91, 643, 651), (41, 39, 644, 652), (111, 109, 645, 653), (59, 57, 646, 654), (1, 127, 647, 655), (7, 5, 648, 656), (77, 75, 649, 657), (25, 23, 650, 658), (95, 93, 651, 659), (43, 41, 652, 660), (113, 111, 653, 661), (61, 59, 654, 662), (9, 7, 656, 663), (79, 77, 657, 664), (27, 25, 658, 665), (97, 95, 659, 666), (45, 43, 660, 667), (115, 113, 661, 668), (63, 61, 662, 669), (11, 9, 663, 670), (81, 79, 664, 671), (29, 27, 665, 672), (99, 97, 666, 673), (47, 45, 667, 674), (117, 115, 668, 675), (65, 63, 669, 676), (13, 11, 670, 677), (83, 81, 671, 678), (31, 29, 672, 679), (101, 99, 673, 680), (49, 47, 674, 681), (119, 117, 675, 682), (67, 65, 676, 683), (15, 13, 677, 684), (85, 83, 678, 685), (33, 31, 679, 686), (103, 101, 680, 687), (51, 49, 681, 688), (121, 119, 682, 689), (69, 67, 683, 690), (17, 15, 684, 691), (87, 85, 685, 692), (35, 33, 686, 693), (105, 103, 687, 694), (53, 51, 688, 695), (123, 121, 689, 696), (71, 69, 690, 697), (19, 17, 691, 698), (89, 87, 692, 699), (37, 35, 693, 700), (107, 105, 694, 701), (3, 1, 655, 703), (55, 53, 695, 702)])
me_cylinder.polygons.foreach_set('use_smooth', [True] * 640)
me_cylinder.materials.append(mat_material_002)
me_cylinder.use_remesh_preserve_volume = False
me_cylinder.use_remesh_preserve_attributes = False
me_cylinder.use_mirror_vertex_groups = False
me_cylinder.update()

# ---- objects
ob_plane_001 = bpy.data.objects.new('Plane.001', me_plane_001)
ob_sun = bpy.data.objects.new('Sun', light_sun)
ob_plane = bpy.data.objects.new('Plane', me_plane)
ob_cylinder = bpy.data.objects.new('Cylinder', me_cylinder)
ob_camera = bpy.data.objects.new('Camera', cam_camera)

# ---- transforms, parenting, visibility, modifiers, constraints
ob_plane_001.location = (-22.7, -12.55, 7.202)
ob_plane_001.rotation_euler = (1.025, -1.133, -0.6701)
ob_plane_001.scale = (58.33, 58.33, 58.33)
ob_plane_001.lineart.crease_threshold = 0.0
ob_sun.location = (0.4564, -7.476, 31.69)
ob_sun.rotation_euler = (-0.3949, 0.4619, -0.6753)
ob_sun.scale = (6.72, 6.72, 6.72)
ob_sun.lineart.crease_threshold = 0.0
ob_plane.location = (0.0, 0.0, 0.0)
ob_plane.scale = (123.8, 123.8, 123.8)
ob_plane.lineart.crease_threshold = 0.0
ob_cylinder.location = (0.0, 0.0, 0.0)
ob_cylinder.scale = (1.0, 1.0, 0.8597)
ob_cylinder.lineart.crease_threshold = 0.0
_m = ob_cylinder.modifiers.new('Subsurf', 'SUBSURF')
_m.uv_smooth = 'PRESERVE_CORNERS'
_m.quality = 2
_m.levels = 2
_m.show_only_control_edges = False
ob_camera.location = (19.48, -12.05, 17.66)
ob_camera.rotation_euler = (0.8922, -0.02983, 0.6995)
ob_camera.scale = (1.003, 1.003, 1.003)
ob_camera.lock_rotations_4d = False
ob_camera.empty_display_type = 'ARROWS'
ob_camera.color = (0.0, 0.0, 0.0, 0.0)
ob_camera.display_type = 'WIRE'
ob_camera.lineart.crease_threshold = 0.0

# ---- collection membership
col_collection_1.objects.link(ob_plane_001)
col_collection_1.objects.link(ob_sun)
col_collection_1.objects.link(ob_plane)
col_collection_1.objects.link(ob_cylinder)
col_collection_1.objects.link(ob_camera)

# ---- scene / render settings (as saved in the file)
scene.camera = ob_camera
scene.frame_start = 1; scene.frame_end = 250; scene.frame_set(1)
scene.render.engine = 'CYCLES'
scene.render.dither_intensity = 0.0
scene.cycles.use_denoising = False
scene.cycles.samples = 128
scene.cycles.sampling_pattern = 'TABULATED_SOBOL'
scene.cycles.light_sampling_threshold = 0.0
scene.cycles.use_adaptive_sampling = False
scene.cycles.use_light_tree = False
scene.cycles.blur_glossy = 0.0
scene.cycles.sample_clamp_indirect = 0.0
scene.view_settings.view_transform = 'Standard'
bpy.context.view_layer.update()
